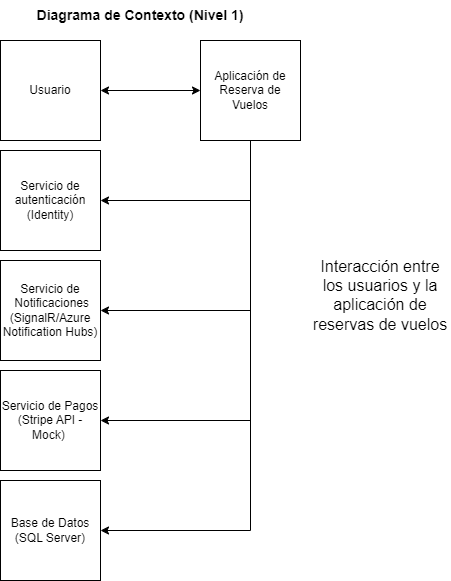

The diagram above was exported from draw.io. Its source (the exported page's mxGraphModel, read from the mxfile embedded in the PNG):
<mxGraphModel dx="1808" dy="652" grid="1" gridSize="10" guides="1" tooltips="1" connect="1" arrows="1" fold="1" page="1" pageScale="1" pageWidth="827" pageHeight="1169" math="0" shadow="0">
  <root>
    <mxCell id="0" />
    <mxCell id="1" parent="0" />
    <mxCell id="GQjELW8ep5slCsAtEW8S-1" value="Usuario" style="whiteSpace=wrap;html=1;aspect=fixed;" vertex="1" parent="1">
      <mxGeometry x="40" y="60" width="100" height="100" as="geometry" />
    </mxCell>
    <mxCell id="GQjELW8ep5slCsAtEW8S-2" value="Aplicación de Reserva de Vuelos" style="whiteSpace=wrap;html=1;aspect=fixed;" vertex="1" parent="1">
      <mxGeometry x="240" y="60" width="100" height="100" as="geometry" />
    </mxCell>
    <mxCell id="GQjELW8ep5slCsAtEW8S-3" value="Servicio de autenticación&lt;br&gt;(Identity)" style="whiteSpace=wrap;html=1;aspect=fixed;" vertex="1" parent="1">
      <mxGeometry x="40" y="170" width="100" height="100" as="geometry" />
    </mxCell>
    <mxCell id="GQjELW8ep5slCsAtEW8S-4" value="" style="endArrow=classic;startArrow=classic;html=1;rounded=0;exitX=1;exitY=0.5;exitDx=0;exitDy=0;entryX=0;entryY=0.5;entryDx=0;entryDy=0;" edge="1" parent="1" source="GQjELW8ep5slCsAtEW8S-1" target="GQjELW8ep5slCsAtEW8S-2">
      <mxGeometry width="50" height="50" relative="1" as="geometry">
        <mxPoint x="390" y="410" as="sourcePoint" />
        <mxPoint x="440" y="360" as="targetPoint" />
      </mxGeometry>
    </mxCell>
    <mxCell id="GQjELW8ep5slCsAtEW8S-5" value="" style="endArrow=classic;html=1;rounded=0;exitX=0.5;exitY=1;exitDx=0;exitDy=0;entryX=1;entryY=0.5;entryDx=0;entryDy=0;" edge="1" parent="1" source="GQjELW8ep5slCsAtEW8S-2" target="GQjELW8ep5slCsAtEW8S-3">
      <mxGeometry width="50" height="50" relative="1" as="geometry">
        <mxPoint x="390" y="410" as="sourcePoint" />
        <mxPoint x="440" y="360" as="targetPoint" />
        <Array as="points">
          <mxPoint x="290" y="220" />
        </Array>
      </mxGeometry>
    </mxCell>
    <mxCell id="GQjELW8ep5slCsAtEW8S-6" value="Diagrama de Contexto (Nivel 1)" style="text;html=1;align=center;verticalAlign=middle;whiteSpace=wrap;rounded=0;fontStyle=1;fontSize=14;" vertex="1" parent="1">
      <mxGeometry x="40" y="20" width="280" height="30" as="geometry" />
    </mxCell>
    <mxCell id="7ludCrOSt_Thyn5OLw1Z-2" value="Servicio de &amp;nbsp;Notificaciones &amp;nbsp;(SignalR&lt;span class=&quot;hljs-operator&quot;&gt;/&lt;/span&gt;Azure&amp;nbsp; Notification Hubs)" style="whiteSpace=wrap;html=1;aspect=fixed;" vertex="1" parent="1">
      <mxGeometry x="40" y="280" width="100" height="100" as="geometry" />
    </mxCell>
    <mxCell id="7ludCrOSt_Thyn5OLw1Z-5" value="Servicio de&amp;nbsp;Pagos (Stripe&amp;nbsp;API &lt;span class=&quot;hljs-operator&quot;&gt;-&lt;/span&gt; Mock)&amp;nbsp;" style="whiteSpace=wrap;html=1;aspect=fixed;" vertex="1" parent="1">
      <mxGeometry x="40" y="390" width="100" height="100" as="geometry" />
    </mxCell>
    <mxCell id="7ludCrOSt_Thyn5OLw1Z-6" value="" style="endArrow=classic;html=1;rounded=0;exitX=0.5;exitY=1;exitDx=0;exitDy=0;entryX=1;entryY=0.5;entryDx=0;entryDy=0;" edge="1" parent="1" source="GQjELW8ep5slCsAtEW8S-2" target="7ludCrOSt_Thyn5OLw1Z-2">
      <mxGeometry width="50" height="50" relative="1" as="geometry">
        <mxPoint x="300" y="170" as="sourcePoint" />
        <mxPoint x="150" y="240" as="targetPoint" />
        <Array as="points">
          <mxPoint x="290" y="330" />
        </Array>
      </mxGeometry>
    </mxCell>
    <mxCell id="7ludCrOSt_Thyn5OLw1Z-7" value="" style="endArrow=classic;html=1;rounded=0;exitX=0.5;exitY=1;exitDx=0;exitDy=0;entryX=1;entryY=0.5;entryDx=0;entryDy=0;" edge="1" parent="1" source="GQjELW8ep5slCsAtEW8S-2" target="7ludCrOSt_Thyn5OLw1Z-5">
      <mxGeometry width="50" height="50" relative="1" as="geometry">
        <mxPoint x="300" y="170" as="sourcePoint" />
        <mxPoint x="150" y="360" as="targetPoint" />
        <Array as="points">
          <mxPoint x="290" y="440" />
        </Array>
      </mxGeometry>
    </mxCell>
    <mxCell id="7ludCrOSt_Thyn5OLw1Z-8" value="Base de Datos (&lt;span class=&quot;hljs-keyword&quot;&gt;SQL&lt;/span&gt; Server)" style="whiteSpace=wrap;html=1;aspect=fixed;" vertex="1" parent="1">
      <mxGeometry x="40" y="500" width="100" height="100" as="geometry" />
    </mxCell>
    <mxCell id="7ludCrOSt_Thyn5OLw1Z-9" value="" style="endArrow=classic;html=1;rounded=0;exitX=0.5;exitY=1;exitDx=0;exitDy=0;entryX=1;entryY=0.5;entryDx=0;entryDy=0;" edge="1" parent="1" source="GQjELW8ep5slCsAtEW8S-2" target="7ludCrOSt_Thyn5OLw1Z-8">
      <mxGeometry width="50" height="50" relative="1" as="geometry">
        <mxPoint x="300" y="170" as="sourcePoint" />
        <mxPoint x="150" y="480" as="targetPoint" />
        <Array as="points">
          <mxPoint x="290" y="550" />
        </Array>
      </mxGeometry>
    </mxCell>
    <mxCell id="xbgTVF0E-h3FxzrcNlNX-4" value="Interacción entre los usuarios y la aplicación de reservas de vuelos" style="text;whiteSpace=wrap;html=1;fontSize=16;align=center;" vertex="1" parent="1">
      <mxGeometry x="350" y="270" width="140" height="90" as="geometry" />
    </mxCell>
  </root>
</mxGraphModel>